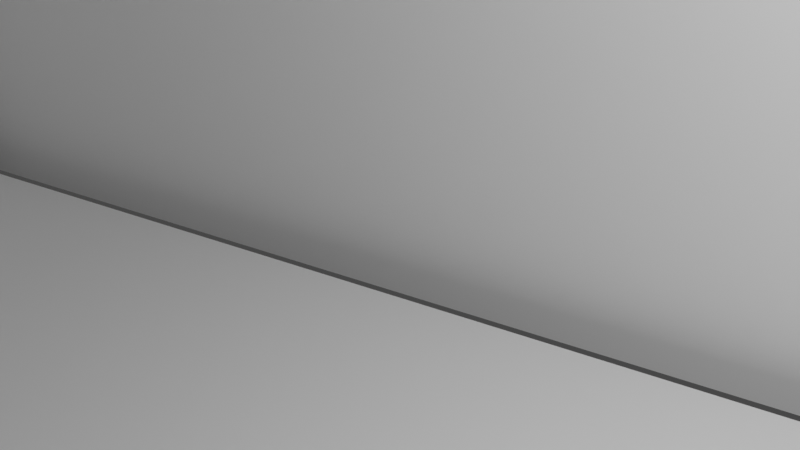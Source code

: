 # Source: Living_Room.blend  (saved by Blender 3.3.6; exported with 4.5.12 LTS)
import bpy
from mathutils import Matrix  # noqa: F401  (used for matrix-valued properties, if any)

bpy.ops.wm.read_factory_settings(use_empty=True)
scene = bpy.context.scene
scene.name = 'Scene'

# ---- collections
col_collection = bpy.data.collections.new('Collection'); scene.collection.children.link(col_collection)

# ---- world
world_world = bpy.data.worlds.new('World'); scene.world = world_world
world_world.use_nodes = True; world_world.node_tree.nodes.clear()
_N = world_world.node_tree.nodes; _L = world_world.node_tree.links
n0 = _N.new('ShaderNodeOutputWorld'); n0.name = 'World Output'; n0.location = (300, 300)
n1 = _N.new('ShaderNodeBackground'); n1.name = 'Background'; n1.location = (10, 300)
n1.inputs[0].default_value = (0.05088, 0.05088, 0.05088, 1.0)
_L.new(n1.outputs[0], n0.inputs[0])
n0.is_active_output = True
world_world.color = (0.05088, 0.05088, 0.05088)
world_world.use_sun_shadow = False
world_world.sun_shadow_jitter_overblur = 0.0

# ---- cameras
cam_camera = bpy.data.cameras.new('Camera')
cam_camera.clip_end = 100.0
cam_camera.ortho_scale = 7.314

# ---- lights
light_light = bpy.data.lights.new('Light', 'POINT')
light_light.transmission_factor = 0.0
light_light.energy = 1000.0
light_light.shadow_soft_size = 0.1
light_light.shadow_maximum_resolution = 0.006
light_light.use_absolute_resolution = True

# ---- meshes
me_cube_002 = bpy.data.meshes.new('Cube.002')
me_cube_002.from_pydata([], [], [])
_uv = me_cube_002.uv_layers.new(name='UVMap')
_uv.uv.foreach_set('vector', [])
me_cube_002.update()
me_plane = bpy.data.meshes.new('Plane')
me_plane.from_pydata([(-1.0, -1.0, 0.0), (1.0, -1.0, 0.0), (-1.0, 1.0, 0.0), (1.0, 1.0, 0.0)], [], [(0, 1, 3, 2)])
_uv = me_plane.uv_layers.new(name='UVMap')
_uv.uv.foreach_set('vector', [0.0, 0.0, 1.0, 0.0, 1.0, 1.0, 0.0, 1.0])
me_plane.update()
me_plane_001 = bpy.data.meshes.new('Plane.001')
me_plane_001.from_pydata([(-1.0, -1.0, 0.0), (1.0, -1.0, 0.0), (-1.0, 1.0, 0.0), (1.0, 1.0, 0.0)], [], [(0, 1, 3, 2)])
_uv = me_plane_001.uv_layers.new(name='UVMap')
_uv.uv.foreach_set('vector', [0.0, 0.0, 1.0, 0.0, 1.0, 1.0, 0.0, 1.0])
me_plane_001.update()
me_plane_002 = bpy.data.meshes.new('Plane.002')
me_plane_002.from_pydata([(-1.0, -1.0, 0.0), (1.0, -1.0, 0.0), (-1.0, 1.0, 0.0), (1.0, 1.0, 0.0)], [], [(0, 1, 3, 2)])
_uv = me_plane_002.uv_layers.new(name='UVMap')
_uv.uv.foreach_set('vector', [0.0, 0.0, 1.0, 0.0, 1.0, 1.0, 0.0, 1.0])
me_plane_002.update()

# ---- objects
ob_light = bpy.data.objects.new('Light', light_light)
ob_camera = bpy.data.objects.new('Camera', cam_camera)
ob_cube_002 = bpy.data.objects.new('Cube.002', me_cube_002)
ob_plane = bpy.data.objects.new('Plane', me_plane)
ob_plane_001 = bpy.data.objects.new('Plane.001', me_plane_001)
ob_plane_002 = bpy.data.objects.new('Plane.002', me_plane_002)

# ---- transforms, parenting, visibility, modifiers, constraints
ob_light.location = (4.076, 1.005, 5.904)
ob_light.rotation_euler = (0.6503, 0.05522, 1.866)
ob_light.lock_rotations_4d = False
ob_light.empty_display_type = 'ARROWS'
ob_light.color = (0.0, 0.0, 0.0, 0.0)
ob_light.lineart.crease_threshold = 0.0
ob_camera.location = (3.226, -2.904, 4.958)
ob_camera.rotation_euler = (1.109, -0.0, 0.551)
ob_camera.lock_rotations_4d = False
ob_camera.empty_display_type = 'ARROWS'
ob_camera.color = (0.0, 0.0, 0.0, 0.0)
ob_camera.display_type = 'WIRE'
ob_camera.lineart.crease_threshold = 0.0
ob_cube_002.location = (-1.682, -2.759, 3.253)
ob_plane.location = (0.0, -2.021, 0.0)
ob_plane.scale = (7.229, 6.373, 1.0)
ob_plane_001.location = (-0.4679, 4.791, 2.196)
ob_plane_001.rotation_euler = (-1.551, -0.0, 0.0)
ob_plane_001.scale = (7.206, 2.477, 3.058)
ob_plane_002.location = (-7.164, -1.881, 2.475)
ob_plane_002.rotation_euler = (0.0, -1.527, 0.0)
ob_plane_002.scale = (2.81, 6.302, 1.0)

# ---- collection membership
col_collection.objects.link(ob_light)
col_collection.objects.link(ob_camera)
col_collection.objects.link(ob_cube_002)
col_collection.objects.link(ob_plane)
col_collection.objects.link(ob_plane_001)
col_collection.objects.link(ob_plane_002)

# ---- scene / render settings (as saved in the file)
scene.camera = ob_camera
scene.frame_start = 1; scene.frame_end = 250; scene.frame_set(1)
scene.render.engine = 'BLENDER_EEVEE_NEXT'
scene.cycles.sampling_pattern = 'TABULATED_SOBOL'
scene.cycles.use_light_tree = False
scene.view_settings.view_transform = 'Filmic'
bpy.context.view_layer.update()
